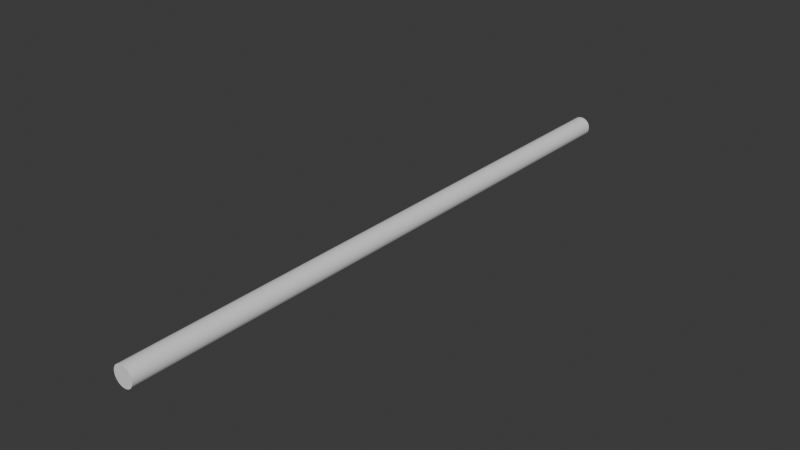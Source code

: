 # Source: handle.blend  (saved by Blender 4.1.23; exported with 4.5.12 LTS)
import bpy
from mathutils import Matrix  # noqa: F401  (used for matrix-valued properties, if any)

bpy.ops.wm.read_factory_settings(use_empty=True)
scene = bpy.context.scene
scene.name = 'Scene'

# ---- collections
col_collection = bpy.data.collections.new('Collection'); scene.collection.children.link(col_collection)

# ---- world
world_world = bpy.data.worlds.new('World'); scene.world = world_world
world_world.use_nodes = True; world_world.node_tree.nodes.clear()
_N = world_world.node_tree.nodes; _L = world_world.node_tree.links
n0 = _N.new('ShaderNodeOutputWorld'); n0.name = 'World Output'; n0.location = (300, 300)
n1 = _N.new('ShaderNodeBackground'); n1.name = 'Background'; n1.location = (10, 300)
n1.inputs[0].default_value = (0.05088, 0.05088, 0.05088, 1.0)
_L.new(n1.outputs[0], n0.inputs[0])
n0.is_active_output = True
world_world.color = (0.05088, 0.05088, 0.05088)
world_world.use_sun_shadow = False
world_world.sun_shadow_jitter_overblur = 0.0

# ---- meshes
me_cylinder = bpy.data.meshes.new('Cylinder')
me_cylinder.from_pydata([(0.0, -28.56, -1.0), (0.0, 31.78, -0.997), (0.1951, -28.56, -0.9808), (0.1945, 31.78, -0.9778), (0.3827, -28.56, -0.9239), (0.3815, 31.78, -0.9211), (0.5556, -28.56, -0.8315), (0.5539, 31.78, -0.829), (0.7071, -28.56, -0.7071), (0.705, 31.78, -0.705), (0.8315, -28.56, -0.5556), (0.829, 31.78, -0.5539), (0.9239, -28.56, -0.3827), (0.9211, 31.78, -0.3815), (0.9808, -28.56, -0.1951), (0.9778, 31.78, -0.1945), (1.0, -28.56, 4.371e-08), (0.997, 31.78, -2.594e-06), (0.9808, -28.56, 0.1951), (0.9778, 31.78, 0.1945), (0.9239, -28.56, 0.3827), (0.9211, 31.78, 0.3815), (0.8315, -28.56, 0.5556), (0.829, 31.78, 0.5539), (0.7071, -28.56, 0.7071), (0.705, 31.78, 0.705), (0.5556, -28.56, 0.8315), (0.5539, 31.78, 0.829), (0.3827, -28.56, 0.9239), (0.3815, 31.78, 0.9211), (0.1951, -28.56, 0.9808), (0.1945, 31.78, 0.9778), (0.0, -28.56, 1.0), (0.0, 31.78, 0.997), (-0.1951, -28.56, 0.9808), (-0.1945, 31.78, 0.9778), (-0.3827, -28.56, 0.9239), (-0.3815, 31.78, 0.9211), (-0.5556, -28.56, 0.8315), (-0.5539, 31.78, 0.829), (-0.7071, -28.56, 0.7071), (-0.705, 31.78, 0.705), (-0.8315, -28.56, 0.5556), (-0.829, 31.78, 0.5539), (-0.9239, -28.56, 0.3827), (-0.9211, 31.78, 0.3815), (-0.9808, -28.56, 0.1951), (-0.9778, 31.78, 0.1945), (-1.0, -28.56, 4.371e-08), (-0.997, 31.78, -2.594e-06), (-0.9808, -28.56, -0.1951), (-0.9778, 31.78, -0.1945), (-0.9239, -28.56, -0.3827), (-0.9211, 31.78, -0.3815), (-0.8315, -28.56, -0.5556), (-0.829, 31.78, -0.5539), (-0.7071, -28.56, -0.7071), (-0.705, 31.78, -0.705), (-0.5556, -28.56, -0.8315), (-0.5539, 31.78, -0.829), (-0.3827, -28.56, -0.9239), (-0.3815, 31.78, -0.9211), (-0.1951, -28.56, -0.9808), (-0.1945, 31.78, -0.9778)], [], [(0, 1, 3, 2), (2, 3, 5, 4), (4, 5, 7, 6), (6, 7, 9, 8), (8, 9, 11, 10), (10, 11, 13, 12), (12, 13, 15, 14), (14, 15, 17, 16), (16, 17, 19, 18), (18, 19, 21, 20), (20, 21, 23, 22), (22, 23, 25, 24), (24, 25, 27, 26), (26, 27, 29, 28), (28, 29, 31, 30), (30, 31, 33, 32), (32, 33, 35, 34), (34, 35, 37, 36), (36, 37, 39, 38), (38, 39, 41, 40), (40, 41, 43, 42), (42, 43, 45, 44), (44, 45, 47, 46), (46, 47, 49, 48), (48, 49, 51, 50), (50, 51, 53, 52), (52, 53, 55, 54), (54, 55, 57, 56), (56, 57, 59, 58), (58, 59, 61, 60), (3, 1, 63, 61, 59, 57, 55, 53, 51, 49, 47, 45, 43, 41, 39, 37, 35, 33, 31, 29, 27, 25, 23, 21, 19, 17, 15, 13, 11, 9, 7, 5), (60, 61, 63, 62), (62, 63, 1, 0), (0, 2, 4, 6, 8, 10, 12, 14, 16, 18, 20, 22, 24, 26, 28, 30, 32, 34, 36, 38, 40, 42, 44, 46, 48, 50, 52, 54, 56, 58, 60, 62)])
_uv = me_cylinder.uv_layers.new(name='UVMap')
_uv.uv.foreach_set('vector', [1.0, 0.5, 1.0, 1.0, 0.9688, 1.0, 0.9688, 0.5, 0.9688, 0.5, 0.9688, 1.0, 0.9375, 1.0, 0.9375, 0.5, 0.9375, 0.5, 0.9375, 1.0, 0.9062, 1.0, 0.9062, 0.5, 0.9062, 0.5, 0.9062, 1.0, 0.875, 1.0, 0.875, 0.5, 0.875, 0.5, 0.875, 1.0, 0.8438, 1.0, 0.8438, 0.5, 0.8438, 0.5, 0.8438, 1.0, 0.8125, 1.0, 0.8125, 0.5, 0.8125, 0.5, 0.8125, 1.0, 0.7812, 1.0, 0.7812, 0.5, 0.7812, 0.5, 0.7812, 1.0, 0.75, 1.0, 0.75, 0.5, 0.75, 0.5, 0.75, 1.0, 0.7188, 1.0, 0.7188, 0.5, 0.7188, 0.5, 0.7188, 1.0, 0.6875, 1.0, 0.6875, 0.5, 0.6875, 0.5, 0.6875, 1.0, 0.6562, 1.0, 0.6562, 0.5, 0.6562, 0.5, 0.6562, 1.0, 0.625, 1.0, 0.625, 0.5, 0.625, 0.5, 0.625, 1.0, 0.5938, 1.0, 0.5938, 0.5, 0.5938, 0.5, 0.5938, 1.0, 0.5625, 1.0, 0.5625, 0.5, 0.5625, 0.5, 0.5625, 1.0, 0.5312, 1.0, 0.5312, 0.5, 0.5312, 0.5, 0.5312, 1.0, 0.5, 1.0, 0.5, 0.5, 0.5, 0.5, 0.5, 1.0, 0.4688, 1.0, 0.4688, 0.5, 0.4688, 0.5, 0.4688, 1.0, 0.4375, 1.0, 0.4375, 0.5, 0.4375, 0.5, 0.4375, 1.0, 0.4062, 1.0, 0.4062, 0.5, 0.4062, 0.5, 0.4062, 1.0, 0.375, 1.0, 0.375, 0.5, 0.375, 0.5, 0.375, 1.0, 0.3438, 1.0, 0.3438, 0.5, 0.3438, 0.5, 0.3438, 1.0, 0.3125, 1.0, 0.3125, 0.5, 0.3125, 0.5, 0.3125, 1.0, 0.2812, 1.0, 0.2812, 0.5, 0.2812, 0.5, 0.2812, 1.0, 0.25, 1.0, 0.25, 0.5, 0.25, 0.5, 0.25, 1.0, 0.2188, 1.0, 0.2188, 0.5, 0.2188, 0.5, 0.2188, 1.0, 0.1875, 1.0, 0.1875, 0.5, 0.1875, 0.5, 0.1875, 1.0, 0.1562, 1.0, 0.1562, 0.5, 0.1562, 0.5, 0.1562, 1.0, 0.125, 1.0, 0.125, 0.5, 0.125, 0.5, 0.125, 1.0, 0.09375, 1.0, 0.09375, 0.5, 0.09375, 0.5, 0.09375, 1.0, 0.0625, 1.0, 0.0625, 0.5, 0.2967, 0.4847, 0.25, 0.4893, 0.2033, 0.4847, 0.1584, 0.4711, 0.1171, 0.449, 0.0808, 0.4192, 0.05105, 0.3829, 0.02893, 0.3416, 0.01532, 0.2967, 0.01072, 0.25, 0.01532, 0.2033, 0.02893, 0.1584, 0.05105, 0.1171, 0.0808, 0.0808, 0.1171, 0.05105, 0.1584, 0.02893, 0.2033, 0.01532, 0.25, 0.01072, 0.2967, 0.01532, 0.3416, 0.02893, 0.3829, 0.05105, 0.4192, 0.0808, 0.449, 0.1171, 0.4711, 0.1584, 0.4847, 0.2033, 0.4893, 0.25, 0.4847, 0.2967, 0.4711, 0.3416, 0.449, 0.3829, 0.4192, 0.4192, 0.3829, 0.449, 0.3416, 0.4711, 0.0625, 0.5, 0.0625, 1.0, 0.03125, 1.0, 0.03125, 0.5, 0.03125, 0.5, 0.03125, 1.0, 4.693e-05, 1.0, 0.0, 0.5, 0.75, 0.49, 0.7968, 0.4854, 0.8418, 0.4717, 0.8833, 0.4496, 0.9197, 0.4197, 0.9496, 0.3833, 0.9717, 0.3418, 0.9854, 0.2968, 0.99, 0.25, 0.9854, 0.2032, 0.9717, 0.1582, 0.9496, 0.1167, 0.9197, 0.08029, 0.8833, 0.05045, 0.8418, 0.02827, 0.7968, 0.01461, 0.75, 0.01, 0.7032, 0.01461, 0.6582, 0.02827, 0.6167, 0.05045, 0.5803, 0.08029, 0.5504, 0.1167, 0.5283, 0.1582, 0.5146, 0.2032, 0.51, 0.25, 0.5146, 0.2968, 0.5283, 0.3418, 0.5504, 0.3833, 0.5803, 0.4197, 0.6167, 0.4496, 0.6582, 0.4717, 0.7032, 0.4854])
me_cylinder.update()

# ---- objects
ob_cylinder = bpy.data.objects.new('Cylinder', me_cylinder)

# ---- transforms, parenting, visibility, modifiers, constraints
ob_cylinder.location = (0.0, 0.0, 0.0)
ob_cylinder.scale = (0.5, 0.5, 0.5)

# ---- collection membership
col_collection.objects.link(ob_cylinder)

# ---- scene / render settings (as saved in the file)
scene.frame_start = 1; scene.frame_end = 250; scene.frame_set(1)
scene.render.engine = 'BLENDER_EEVEE_NEXT'
scene.cycles.sampling_pattern = 'TABULATED_SOBOL'
scene.eevee.ray_tracing_options.trace_max_roughness = 0.0
bpy.context.view_layer.update()

# ---- added for rendering (the .blend has no active camera and no usable light): camera, sun
cam_auto = bpy.data.cameras.new('AutoCamera')
cam_auto.lens = 50.0
cam_auto.sensor_width = 36.0
cam_auto.clip_end = 1000.0
ob_auto_camera = bpy.data.objects.new('AutoCamera', cam_auto)
scene.collection.objects.link(ob_auto_camera)
ob_auto_camera.location = (27.9467, -32.7314, 22.3573)
ob_auto_camera.rotation_euler = (1.09748, -7.21219e-08, 0.694738)
scene.camera = ob_auto_camera
light_auto_sun = bpy.data.lights.new('AutoSun', 'SUN')
light_auto_sun.energy = 3.0
light_auto_sun.angle = 0.0523599
ob_auto_sun = bpy.data.objects.new('AutoSun', light_auto_sun)
scene.collection.objects.link(ob_auto_sun)
ob_auto_sun.rotation_euler = (0.872665, 0.174533, 0.523599)
bpy.context.view_layer.update()
